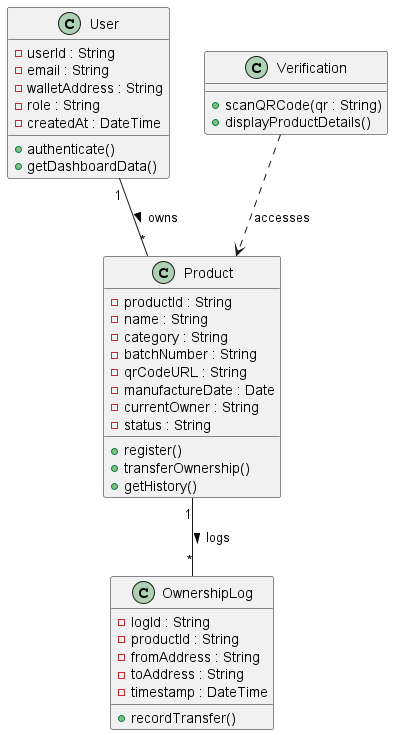

The diagram above was rendered by PlantUML. Its source (embedded in the PNG):
@startuml class

class User {
  - userId : String
  - email : String
  - walletAddress : String
  - role : String
  - createdAt : DateTime
  + authenticate()
  + getDashboardData()
}

class Product {
  - productId : String
  - name : String
  - category : String
  - batchNumber : String
  - qrCodeURL : String
  - manufactureDate : Date
  - currentOwner : String
  - status : String
  + register()
  + transferOwnership()
  + getHistory()
}

class OwnershipLog {
  - logId : String
  - productId : String
  - fromAddress : String
  - toAddress : String
  - timestamp : DateTime
  + recordTransfer()
}

class Verification {
  + scanQRCode(qr : String)
  + displayProductDetails()
}

User "1" -- "*" Product : owns >
Product "1" -- "*" OwnershipLog : logs >
Verification ..> Product : accesses

@enduml